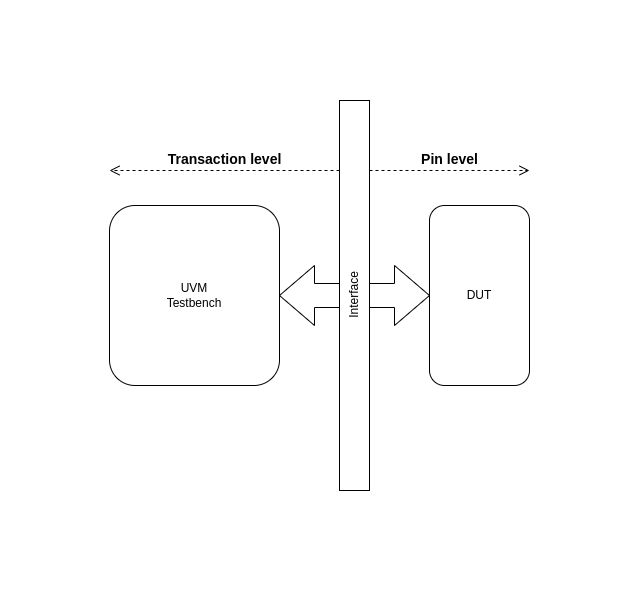

The diagram above was exported from draw.io. Its source (the exported page's mxGraphModel, read from the mxfile embedded in the PNG):
<mxGraphModel dx="1434" dy="843" grid="1" gridSize="10" guides="1" tooltips="1" connect="1" arrows="1" fold="1" page="1" pageScale="1" pageWidth="1600" pageHeight="800" math="0" shadow="0">
  <root>
    <mxCell id="0" />
    <mxCell id="1" parent="0" />
    <mxCell id="BTGI_6CAQW_dGML1Pkz8-9" value="" style="html=1;shadow=0;dashed=0;align=center;verticalAlign=middle;shape=mxgraph.arrows2.twoWayArrow;dy=0.6;dx=35;" vertex="1" parent="1">
      <mxGeometry x="770" y="335" width="150" height="60" as="geometry" />
    </mxCell>
    <mxCell id="BTGI_6CAQW_dGML1Pkz8-2" value="DUT" style="rounded=1;whiteSpace=wrap;html=1;direction=south;" vertex="1" parent="1">
      <mxGeometry x="920" y="275" width="100" height="180" as="geometry" />
    </mxCell>
    <mxCell id="BTGI_6CAQW_dGML1Pkz8-3" value="UVM&lt;br&gt;Testbench" style="rounded=1;whiteSpace=wrap;html=1;direction=south;" vertex="1" parent="1">
      <mxGeometry x="600" y="275" width="170" height="180" as="geometry" />
    </mxCell>
    <mxCell id="BTGI_6CAQW_dGML1Pkz8-5" value="Interface" style="html=1;points=[[0,0,0,0,5],[0,1,0,0,-5],[1,0,0,0,5],[1,1,0,0,-5]];perimeter=orthogonalPerimeter;outlineConnect=0;targetShapes=umlLifeline;portConstraint=eastwest;newEdgeStyle={&quot;curved&quot;:0,&quot;rounded&quot;:0};horizontal=0;" vertex="1" parent="1">
      <mxGeometry x="830" y="170" width="30" height="390" as="geometry" />
    </mxCell>
    <mxCell id="BTGI_6CAQW_dGML1Pkz8-7" value="&lt;b&gt;&lt;font style=&quot;font-size: 14px;&quot;&gt;Pin level&lt;/font&gt;&lt;/b&gt;" style="html=1;verticalAlign=bottom;endArrow=open;dashed=1;endSize=8;curved=0;rounded=0;" edge="1" source="BTGI_6CAQW_dGML1Pkz8-5" parent="1">
      <mxGeometry relative="1" as="geometry">
        <mxPoint x="1020" y="240" as="targetPoint" />
        <mxPoint as="offset" />
      </mxGeometry>
    </mxCell>
    <mxCell id="BTGI_6CAQW_dGML1Pkz8-8" value="&lt;b&gt;&lt;font style=&quot;font-size: 14px;&quot;&gt;Transaction level&lt;/font&gt;&lt;/b&gt;" style="html=1;verticalAlign=bottom;endArrow=open;dashed=1;endSize=8;curved=0;rounded=0;" edge="1" parent="1" source="BTGI_6CAQW_dGML1Pkz8-5">
      <mxGeometry relative="1" as="geometry">
        <mxPoint x="600" y="240" as="targetPoint" />
        <mxPoint x="850" y="250" as="sourcePoint" />
        <mxPoint as="offset" />
      </mxGeometry>
    </mxCell>
  </root>
</mxGraphModel>